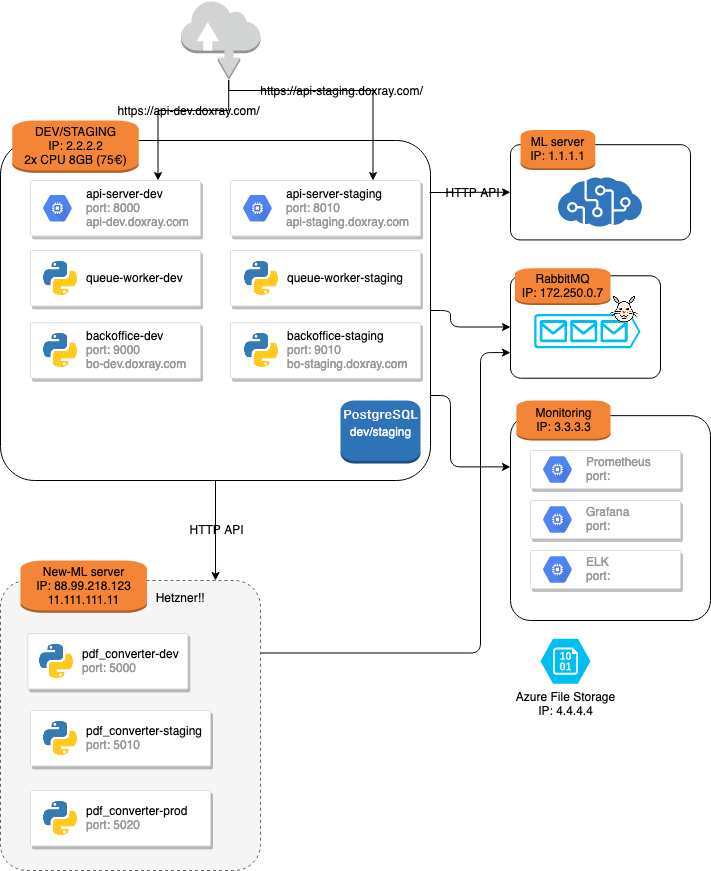

The diagram above was exported from draw.io. Its source (the exported page's mxGraphModel, read from the mxfile embedded in the PNG):
<mxGraphModel dx="1166" dy="692" grid="1" gridSize="10" guides="1" tooltips="1" connect="1" arrows="1" fold="1" page="1" pageScale="1" pageWidth="850" pageHeight="1100" math="0" shadow="0">
  <root>
    <mxCell id="N1PD423R-nZ0cg2AEZgi-0" />
    <mxCell id="N1PD423R-nZ0cg2AEZgi-1" parent="N1PD423R-nZ0cg2AEZgi-0" />
    <mxCell id="73" style="edgeStyle=orthogonalEdgeStyle;orthogonalLoop=1;jettySize=auto;html=1;exitX=1;exitY=0.25;exitDx=0;exitDy=0;entryX=0;entryY=0.75;entryDx=0;entryDy=0;rounded=1;" parent="N1PD423R-nZ0cg2AEZgi-1" source="54" target="13" edge="1">
      <mxGeometry relative="1" as="geometry">
        <Array as="points">
          <mxPoint x="610" y="833" />
          <mxPoint x="610" y="532" />
        </Array>
      </mxGeometry>
    </mxCell>
    <mxCell id="54" value="" style="rounded=1;arcSize=10;dashed=1;fillColor=#f5f5f5;strokeWidth=1;strokeColor=#666666;fontColor=#333333;" parent="N1PD423R-nZ0cg2AEZgi-1" vertex="1">
      <mxGeometry x="130" y="760" width="260" height="290" as="geometry" />
    </mxCell>
    <mxCell id="60" style="edgeStyle=orthogonalEdgeStyle;rounded=0;orthogonalLoop=1;jettySize=auto;html=1;exitX=0.5;exitY=1;exitDx=0;exitDy=0;entryX=0.827;entryY=0;entryDx=0;entryDy=0;entryPerimeter=0;" parent="N1PD423R-nZ0cg2AEZgi-1" source="4" target="54" edge="1">
      <mxGeometry relative="1" as="geometry" />
    </mxCell>
    <mxCell id="61" value="HTTP API" style="edgeLabel;html=1;align=center;verticalAlign=middle;resizable=0;points=[];" parent="60" vertex="1" connectable="0">
      <mxGeometry relative="1" as="geometry">
        <mxPoint as="offset" />
      </mxGeometry>
    </mxCell>
    <mxCell id="4" value="" style="rounded=1;arcSize=10;dashed=0;fillColor=none;gradientColor=none;strokeWidth=1;" parent="N1PD423R-nZ0cg2AEZgi-1" vertex="1">
      <mxGeometry x="130" y="320" width="430" height="340" as="geometry" />
    </mxCell>
    <mxCell id="2" value="" style="group" parent="N1PD423R-nZ0cg2AEZgi-1" vertex="1" connectable="0">
      <mxGeometry x="640" y="317.14" width="180" height="102.29" as="geometry" />
    </mxCell>
    <mxCell id="0" value="" style="rounded=1;arcSize=10;dashed=0;fillColor=none;gradientColor=none;strokeWidth=1;" parent="2" vertex="1">
      <mxGeometry y="7.05448275862069" width="180.00000000000003" height="95.23551724137931" as="geometry" />
    </mxCell>
    <mxCell id="1" value="ML server&lt;br&gt;IP: 1.1.1.1" style="dashed=0;html=1;shape=mxgraph.aws3.instance;fillColor=#F58536;gradientColor=none;dashed=0;" parent="2" vertex="1">
      <mxGeometry x="10" y="-7.71" width="74.71" height="40" as="geometry" />
    </mxCell>
    <mxCell id="41" value="" style="aspect=fixed;html=1;points=[];align=center;image;fontSize=12;image=img/lib/mscae/Cognitive_Services.svg;" parent="2" vertex="1">
      <mxGeometry x="48.06" y="39.67" width="83.88" height="50.33" as="geometry" />
    </mxCell>
    <mxCell id="8" value="" style="strokeColor=#dddddd;shadow=1;strokeWidth=1;rounded=1;absoluteArcSize=1;arcSize=2;" parent="N1PD423R-nZ0cg2AEZgi-1" vertex="1">
      <mxGeometry x="360" y="360" width="190" height="55.43" as="geometry" />
    </mxCell>
    <mxCell id="9" value="&lt;font color=&quot;#000000&quot;&gt;api-server-staging&lt;/font&gt;&lt;br&gt;port: 8010&lt;br&gt;api-staging.doxray.com" style="dashed=0;connectable=0;html=1;fillColor=#5184F3;strokeColor=none;shape=mxgraph.gcp2.hexIcon;prIcon=compute_engine;part=1;labelPosition=right;verticalLabelPosition=middle;align=left;verticalAlign=middle;spacingLeft=5;fontColor=#999999;fontSize=12;" parent="8" vertex="1">
      <mxGeometry y="0.5" width="44" height="39" relative="1" as="geometry">
        <mxPoint x="5" y="-19.5" as="offset" />
      </mxGeometry>
    </mxCell>
    <mxCell id="12" value="" style="group" parent="N1PD423R-nZ0cg2AEZgi-1" vertex="1" connectable="0">
      <mxGeometry x="640" y="447.72" width="150" height="110" as="geometry" />
    </mxCell>
    <mxCell id="13" value="" style="rounded=1;arcSize=10;dashed=0;fillColor=none;gradientColor=none;strokeWidth=1;" parent="12" vertex="1">
      <mxGeometry y="7.586206896551725" width="150" height="102.4137931034483" as="geometry" />
    </mxCell>
    <mxCell id="14" value="RabbitMQ&lt;br&gt;IP: 172.250.0.7" style="dashed=0;html=1;shape=mxgraph.aws3.instance;fillColor=#F58536;gradientColor=none;dashed=0;" parent="12" vertex="1">
      <mxGeometry x="4.41" width="95.59" height="36.66666666666667" as="geometry" />
    </mxCell>
    <mxCell id="15" value="" style="verticalLabelPosition=bottom;html=1;verticalAlign=top;align=center;strokeColor=none;fillColor=#00BEF2;shape=mxgraph.azure.queue_generic;pointerEvents=1;" parent="12" vertex="1">
      <mxGeometry x="23.68" y="45.84" width="106.32" height="34.16" as="geometry" />
    </mxCell>
    <mxCell id="38" value="" style="shape=image;html=1;verticalAlign=top;verticalLabelPosition=bottom;labelBackgroundColor=#ffffff;imageAspect=0;aspect=fixed;image=https://cdn2.iconfinder.com/data/icons/spring-30/30/Rebbit-128.png;fontColor=#000000;" parent="12" vertex="1">
      <mxGeometry x="100" y="27.500000000000004" width="27.5" height="27.5" as="geometry" />
    </mxCell>
    <mxCell id="17" value="" style="group" parent="N1PD423R-nZ0cg2AEZgi-1" vertex="1" connectable="0">
      <mxGeometry x="160" y="430" width="170" height="55.43" as="geometry" />
    </mxCell>
    <mxCell id="10" value="" style="strokeColor=#dddddd;shadow=1;strokeWidth=1;rounded=1;absoluteArcSize=1;arcSize=2;" parent="17" vertex="1">
      <mxGeometry width="170" height="55.43" as="geometry" />
    </mxCell>
    <mxCell id="16" value="&lt;span style=&quot;text-align: left&quot;&gt;queue-worker-dev&lt;br&gt;&lt;/span&gt;" style="shape=image;html=1;verticalAlign=middle;verticalLabelPosition=middle;labelBackgroundColor=#ffffff;imageAspect=0;aspect=fixed;image=https://cdn4.iconfinder.com/data/icons/logos-and-brands/512/267_Python_logo-128.png;labelPosition=right;align=left;spacingLeft=5;" parent="17" vertex="1">
      <mxGeometry x="10.625" y="8.710000000000036" width="38" height="38" as="geometry" />
    </mxCell>
    <mxCell id="6" value="" style="strokeColor=#dddddd;shadow=1;strokeWidth=1;rounded=1;absoluteArcSize=1;arcSize=2;" parent="N1PD423R-nZ0cg2AEZgi-1" vertex="1">
      <mxGeometry x="160" y="360" width="170" height="55.43" as="geometry" />
    </mxCell>
    <mxCell id="7" value="&lt;font color=&quot;#000000&quot;&gt;api-server-dev&lt;/font&gt;&lt;br&gt;port: 8000&lt;br&gt;api-dev.doxray.com" style="dashed=0;connectable=0;html=1;fillColor=#5184F3;strokeColor=none;shape=mxgraph.gcp2.hexIcon;prIcon=compute_engine;part=1;labelPosition=right;verticalLabelPosition=middle;align=left;verticalAlign=middle;spacingLeft=5;fontColor=#999999;fontSize=12;" parent="6" vertex="1">
      <mxGeometry y="0.5" width="44" height="39" relative="1" as="geometry">
        <mxPoint x="5" y="-19.5" as="offset" />
      </mxGeometry>
    </mxCell>
    <mxCell id="5" value="DEV/STAGING&lt;br&gt;IP: 2.2.2.2&lt;br&gt;2x CPU 8GB (75€)" style="dashed=0;html=1;shape=mxgraph.aws3.instance;fillColor=#F58536;gradientColor=none;dashed=0;" parent="N1PD423R-nZ0cg2AEZgi-1" vertex="1">
      <mxGeometry x="141.77" y="300" width="126.47" height="52.29" as="geometry" />
    </mxCell>
    <mxCell id="25" value="" style="group" parent="N1PD423R-nZ0cg2AEZgi-1" vertex="1" connectable="0">
      <mxGeometry x="360" y="430" width="190" height="55.43" as="geometry" />
    </mxCell>
    <mxCell id="21" value="" style="strokeColor=#dddddd;shadow=1;strokeWidth=1;rounded=1;absoluteArcSize=1;arcSize=2;" parent="25" vertex="1">
      <mxGeometry width="190" height="55.43000000000005" as="geometry" />
    </mxCell>
    <mxCell id="22" value="&lt;span style=&quot;text-align: left&quot;&gt;queue-worker-staging&lt;br&gt;&lt;/span&gt;" style="shape=image;html=1;verticalAlign=middle;verticalLabelPosition=middle;labelBackgroundColor=#ffffff;imageAspect=0;aspect=fixed;image=https://cdn4.iconfinder.com/data/icons/logos-and-brands/512/267_Python_logo-128.png;labelPosition=right;align=left;spacingLeft=5;" parent="25" vertex="1">
      <mxGeometry x="11.875" y="8.710000000000043" width="38.000000000000036" height="38.000000000000036" as="geometry" />
    </mxCell>
    <mxCell id="26" value="dev/staging" style="outlineConnect=0;dashed=0;verticalLabelPosition=middle;verticalAlign=middle;align=center;html=1;shape=mxgraph.aws3.postgre_sql_instance;fillColor=#2E73B8;gradientColor=none;labelPosition=center;fontColor=#FFFFFF;" parent="N1PD423R-nZ0cg2AEZgi-1" vertex="1">
      <mxGeometry x="470" y="580" width="80" height="63" as="geometry" />
    </mxCell>
    <mxCell id="27" value="" style="group" parent="N1PD423R-nZ0cg2AEZgi-1" vertex="1" connectable="0">
      <mxGeometry x="160" y="502.29" width="170" height="55.43" as="geometry" />
    </mxCell>
    <mxCell id="28" value="" style="strokeColor=#dddddd;shadow=1;strokeWidth=1;rounded=1;absoluteArcSize=1;arcSize=2;" parent="27" vertex="1">
      <mxGeometry width="170" height="55.43" as="geometry" />
    </mxCell>
    <mxCell id="29" value="&lt;span style=&quot;text-align: left&quot;&gt;backoffice-dev&lt;br&gt;&lt;font color=&quot;#999999&quot;&gt;port: 9000&lt;br&gt;bo-dev.doxray.com&lt;/font&gt;&lt;br&gt;&lt;/span&gt;" style="shape=image;html=1;verticalAlign=middle;verticalLabelPosition=middle;labelBackgroundColor=#ffffff;imageAspect=0;aspect=fixed;image=https://cdn4.iconfinder.com/data/icons/logos-and-brands/512/267_Python_logo-128.png;labelPosition=right;align=left;spacingLeft=5;" parent="27" vertex="1">
      <mxGeometry x="10.625" y="8.710000000000036" width="38" height="38" as="geometry" />
    </mxCell>
    <mxCell id="30" value="" style="group" parent="N1PD423R-nZ0cg2AEZgi-1" vertex="1" connectable="0">
      <mxGeometry x="640" y="580" width="200" height="220" as="geometry" />
    </mxCell>
    <mxCell id="31" value="" style="rounded=1;arcSize=10;dashed=0;fillColor=none;gradientColor=none;strokeWidth=1;" parent="30" vertex="1">
      <mxGeometry y="15.172413793103448" width="200" height="204.82758620689657" as="geometry" />
    </mxCell>
    <mxCell id="32" value="Monitoring&lt;br&gt;IP: 3.3.3.3" style="dashed=0;html=1;shape=mxgraph.aws3.instance;fillColor=#F58536;gradientColor=none;dashed=0;" parent="30" vertex="1">
      <mxGeometry x="5.88" width="94.12" height="40" as="geometry" />
    </mxCell>
    <mxCell id="34" value="" style="group" parent="N1PD423R-nZ0cg2AEZgi-1" vertex="1" connectable="0">
      <mxGeometry x="360" y="502.29" width="190" height="55.43" as="geometry" />
    </mxCell>
    <mxCell id="35" value="" style="strokeColor=#dddddd;shadow=1;strokeWidth=1;rounded=1;absoluteArcSize=1;arcSize=2;" parent="34" vertex="1">
      <mxGeometry width="190" height="55.43" as="geometry" />
    </mxCell>
    <mxCell id="36" value="&lt;span style=&quot;text-align: left&quot;&gt;backoffice-staging&lt;br&gt;&lt;/span&gt;&lt;font color=&quot;#999999&quot;&gt;&lt;span&gt;port: 9010&lt;/span&gt;&lt;br&gt;&lt;span&gt;bo-staging.doxray.com&lt;/span&gt;&lt;/font&gt;&lt;span style=&quot;text-align: left&quot;&gt;&lt;br&gt;&lt;/span&gt;" style="shape=image;html=1;verticalAlign=middle;verticalLabelPosition=middle;labelBackgroundColor=#ffffff;imageAspect=0;aspect=fixed;image=https://cdn4.iconfinder.com/data/icons/logos-and-brands/512/267_Python_logo-128.png;labelPosition=right;align=left;spacingLeft=5;" parent="34" vertex="1">
      <mxGeometry x="11.875" y="8.710000000000036" width="38" height="38" as="geometry" />
    </mxCell>
    <mxCell id="37" value="Azure File Storage&lt;br&gt;IP: 4.4.4.4" style="verticalLabelPosition=bottom;html=1;verticalAlign=top;align=center;strokeColor=none;fillColor=#00BEF2;shape=mxgraph.azure.storage_blob;fontColor=#000000;" parent="N1PD423R-nZ0cg2AEZgi-1" vertex="1">
      <mxGeometry x="670" y="818.2100000000002" width="50" height="45" as="geometry" />
    </mxCell>
    <mxCell id="48" value="" style="group" parent="N1PD423R-nZ0cg2AEZgi-1" vertex="1" connectable="0">
      <mxGeometry x="157.28000000000003" y="813" width="160" height="55.43" as="geometry" />
    </mxCell>
    <mxCell id="49" value="" style="strokeColor=#dddddd;shadow=1;strokeWidth=1;rounded=1;absoluteArcSize=1;arcSize=2;" parent="48" vertex="1">
      <mxGeometry width="160" height="55.43" as="geometry" />
    </mxCell>
    <mxCell id="50" value="&lt;span style=&quot;text-align: left&quot;&gt;pdf_converter-dev&lt;br&gt;&lt;font color=&quot;#999999&quot;&gt;port: 5000&lt;/font&gt;&lt;br&gt;&lt;/span&gt;" style="shape=image;html=1;verticalAlign=middle;verticalLabelPosition=middle;labelBackgroundColor=#ffffff;imageAspect=0;aspect=fixed;image=https://cdn4.iconfinder.com/data/icons/logos-and-brands/512/267_Python_logo-128.png;labelPosition=right;align=left;spacingLeft=5;" parent="48" vertex="1">
      <mxGeometry x="10" y="8.710000000000036" width="38" height="38" as="geometry" />
    </mxCell>
    <mxCell id="51" value="" style="group" parent="N1PD423R-nZ0cg2AEZgi-1" vertex="1" connectable="0">
      <mxGeometry x="160" y="890" width="180" height="55.43" as="geometry" />
    </mxCell>
    <mxCell id="52" value="" style="strokeColor=#dddddd;shadow=1;strokeWidth=1;rounded=1;absoluteArcSize=1;arcSize=2;" parent="51" vertex="1">
      <mxGeometry width="180" height="55.43" as="geometry" />
    </mxCell>
    <mxCell id="53" value="&lt;span style=&quot;text-align: left&quot;&gt;pdf_converter-staging&lt;br&gt;&lt;font color=&quot;#999999&quot;&gt;port: 5010&lt;/font&gt;&lt;br&gt;&lt;/span&gt;" style="shape=image;html=1;verticalAlign=middle;verticalLabelPosition=middle;labelBackgroundColor=#ffffff;imageAspect=0;aspect=fixed;image=https://cdn4.iconfinder.com/data/icons/logos-and-brands/512/267_Python_logo-128.png;labelPosition=right;align=left;spacingLeft=5;" parent="51" vertex="1">
      <mxGeometry x="11.25" y="8.710000000000036" width="38" height="38" as="geometry" />
    </mxCell>
    <mxCell id="55" value="New-ML server&lt;br&gt;IP: 88.99.218.123&lt;br&gt;11.111.111.11" style="dashed=0;html=1;shape=mxgraph.aws3.instance;fillColor=#F58536;gradientColor=none;dashed=0;" parent="N1PD423R-nZ0cg2AEZgi-1" vertex="1">
      <mxGeometry x="150" y="740" width="126.47" height="52.29" as="geometry" />
    </mxCell>
    <mxCell id="56" value="" style="group" parent="N1PD423R-nZ0cg2AEZgi-1" vertex="1" connectable="0">
      <mxGeometry x="160" y="970" width="180" height="55.43" as="geometry" />
    </mxCell>
    <mxCell id="57" value="" style="strokeColor=#dddddd;shadow=1;strokeWidth=1;rounded=1;absoluteArcSize=1;arcSize=2;" parent="56" vertex="1">
      <mxGeometry width="180" height="55.43" as="geometry" />
    </mxCell>
    <mxCell id="58" value="&lt;span style=&quot;text-align: left&quot;&gt;pdf_converter-prod&lt;br&gt;&lt;font color=&quot;#999999&quot;&gt;port: 5020&lt;/font&gt;&lt;br&gt;&lt;/span&gt;" style="shape=image;html=1;verticalAlign=middle;verticalLabelPosition=middle;labelBackgroundColor=#ffffff;imageAspect=0;aspect=fixed;image=https://cdn4.iconfinder.com/data/icons/logos-and-brands/512/267_Python_logo-128.png;labelPosition=right;align=left;spacingLeft=5;" parent="56" vertex="1">
      <mxGeometry x="11.25" y="8.710000000000036" width="38" height="38" as="geometry" />
    </mxCell>
    <mxCell id="62" style="edgeStyle=orthogonalEdgeStyle;rounded=0;orthogonalLoop=1;jettySize=auto;html=1;exitX=0;exitY=0.5;exitDx=0;exitDy=0;entryX=0.998;entryY=0.153;entryDx=0;entryDy=0;entryPerimeter=0;startArrow=classic;startFill=1;endArrow=none;endFill=0;" parent="N1PD423R-nZ0cg2AEZgi-1" source="0" target="4" edge="1">
      <mxGeometry relative="1" as="geometry" />
    </mxCell>
    <mxCell id="63" value="HTTP API" style="edgeLabel;html=1;align=center;verticalAlign=middle;resizable=0;points=[];" parent="62" vertex="1" connectable="0">
      <mxGeometry x="-0.0108" y="2" relative="1" as="geometry">
        <mxPoint x="1" y="-1" as="offset" />
      </mxGeometry>
    </mxCell>
    <mxCell id="64" style="edgeStyle=orthogonalEdgeStyle;orthogonalLoop=1;jettySize=auto;html=1;exitX=0;exitY=0.5;exitDx=0;exitDy=0;entryX=1;entryY=0.5;entryDx=0;entryDy=0;startArrow=classic;startFill=1;endArrow=none;endFill=0;rounded=1;" parent="N1PD423R-nZ0cg2AEZgi-1" source="13" target="4" edge="1">
      <mxGeometry relative="1" as="geometry">
        <Array as="points">
          <mxPoint x="580" y="507" />
          <mxPoint x="580" y="490" />
        </Array>
      </mxGeometry>
    </mxCell>
    <mxCell id="66" style="edgeStyle=orthogonalEdgeStyle;orthogonalLoop=1;jettySize=auto;html=1;exitX=0;exitY=0.25;exitDx=0;exitDy=0;entryX=1;entryY=0.75;entryDx=0;entryDy=0;startArrow=classic;startFill=1;endArrow=none;endFill=0;rounded=1;" parent="N1PD423R-nZ0cg2AEZgi-1" source="31" target="4" edge="1">
      <mxGeometry relative="1" as="geometry">
        <Array as="points">
          <mxPoint x="580" y="646" />
          <mxPoint x="580" y="575" />
        </Array>
      </mxGeometry>
    </mxCell>
    <mxCell id="67" value="" style="strokeColor=#dddddd;shadow=1;strokeWidth=1;rounded=1;absoluteArcSize=1;arcSize=2;" parent="N1PD423R-nZ0cg2AEZgi-1" vertex="1">
      <mxGeometry x="660" y="630" width="150" height="38" as="geometry" />
    </mxCell>
    <mxCell id="68" value="Prometheus&lt;br&gt;port:" style="dashed=0;connectable=0;html=1;fillColor=#5184F3;strokeColor=none;shape=mxgraph.gcp2.hexIcon;prIcon=compute_engine;part=1;labelPosition=right;verticalLabelPosition=middle;align=left;verticalAlign=middle;spacingLeft=5;fontColor=#999999;fontSize=12;" parent="67" vertex="1">
      <mxGeometry y="0.5" width="44" height="39" relative="1" as="geometry">
        <mxPoint x="5" y="-19.5" as="offset" />
      </mxGeometry>
    </mxCell>
    <mxCell id="69" value="" style="strokeColor=#dddddd;shadow=1;strokeWidth=1;rounded=1;absoluteArcSize=1;arcSize=2;" parent="N1PD423R-nZ0cg2AEZgi-1" vertex="1">
      <mxGeometry x="660" y="680" width="150" height="38" as="geometry" />
    </mxCell>
    <mxCell id="70" value="Grafana&lt;br&gt;port:" style="dashed=0;connectable=0;html=1;fillColor=#5184F3;strokeColor=none;shape=mxgraph.gcp2.hexIcon;prIcon=compute_engine;part=1;labelPosition=right;verticalLabelPosition=middle;align=left;verticalAlign=middle;spacingLeft=5;fontColor=#999999;fontSize=12;" parent="69" vertex="1">
      <mxGeometry y="0.5" width="44" height="39" relative="1" as="geometry">
        <mxPoint x="5" y="-19.5" as="offset" />
      </mxGeometry>
    </mxCell>
    <mxCell id="71" value="" style="strokeColor=#dddddd;shadow=1;strokeWidth=1;rounded=1;absoluteArcSize=1;arcSize=2;" parent="N1PD423R-nZ0cg2AEZgi-1" vertex="1">
      <mxGeometry x="660" y="730" width="150" height="38" as="geometry" />
    </mxCell>
    <mxCell id="72" value="ELK&lt;br&gt;port:" style="dashed=0;connectable=0;html=1;fillColor=#5184F3;strokeColor=none;shape=mxgraph.gcp2.hexIcon;prIcon=compute_engine;part=1;labelPosition=right;verticalLabelPosition=middle;align=left;verticalAlign=middle;spacingLeft=5;fontColor=#999999;fontSize=12;" parent="71" vertex="1">
      <mxGeometry y="0.5" width="44" height="39" relative="1" as="geometry">
        <mxPoint x="5" y="-19.5" as="offset" />
      </mxGeometry>
    </mxCell>
    <mxCell id="74" value="Hetzner!!" style="text;html=1;strokeColor=none;fillColor=none;align=center;verticalAlign=middle;whiteSpace=wrap;rounded=0;dashed=1;" parent="N1PD423R-nZ0cg2AEZgi-1" vertex="1">
      <mxGeometry x="290" y="768" width="40" height="20" as="geometry" />
    </mxCell>
    <mxCell id="76" style="edgeStyle=orthogonalEdgeStyle;rounded=0;orthogonalLoop=1;jettySize=auto;html=1;exitX=0.6;exitY=1;exitDx=0;exitDy=0;exitPerimeter=0;entryX=0.75;entryY=0;entryDx=0;entryDy=0;" parent="N1PD423R-nZ0cg2AEZgi-1" source="75" target="6" edge="1">
      <mxGeometry relative="1" as="geometry">
        <Array as="points">
          <mxPoint x="358" y="290" />
          <mxPoint x="288" y="290" />
        </Array>
      </mxGeometry>
    </mxCell>
    <mxCell id="77" value="https://api-dev.doxray.com/" style="edgeLabel;html=1;align=center;verticalAlign=middle;resizable=0;points=[];" parent="76" vertex="1" connectable="0">
      <mxGeometry x="-0.4255" y="-3" relative="1" as="geometry">
        <mxPoint x="-22.419999999999998" y="3" as="offset" />
      </mxGeometry>
    </mxCell>
    <mxCell id="75" value="" style="outlineConnect=0;dashed=0;verticalLabelPosition=bottom;verticalAlign=top;align=center;html=1;shape=mxgraph.aws3.internet;fillColor=#D2D3D3;gradientColor=none;" parent="N1PD423R-nZ0cg2AEZgi-1" vertex="1">
      <mxGeometry x="310.5" y="180" width="79.5" height="79.5" as="geometry" />
    </mxCell>
    <mxCell id="78" style="edgeStyle=orthogonalEdgeStyle;rounded=0;orthogonalLoop=1;jettySize=auto;html=1;entryX=0.75;entryY=0;entryDx=0;entryDy=0;exitX=0.6;exitY=1;exitDx=0;exitDy=0;exitPerimeter=0;" parent="N1PD423R-nZ0cg2AEZgi-1" source="75" target="8" edge="1">
      <mxGeometry relative="1" as="geometry">
        <mxPoint x="390" y="260" as="sourcePoint" />
        <mxPoint x="297.5000000000002" y="370" as="targetPoint" />
        <Array as="points">
          <mxPoint x="358" y="270" />
          <mxPoint x="503" y="270" />
        </Array>
      </mxGeometry>
    </mxCell>
    <mxCell id="79" value="https://api-staging.doxray.com/" style="edgeLabel;html=1;align=center;verticalAlign=middle;resizable=0;points=[];" parent="78" vertex="1" connectable="0">
      <mxGeometry x="-0.4255" y="-3" relative="1" as="geometry">
        <mxPoint x="52.3" y="-3" as="offset" />
      </mxGeometry>
    </mxCell>
  </root>
</mxGraphModel>